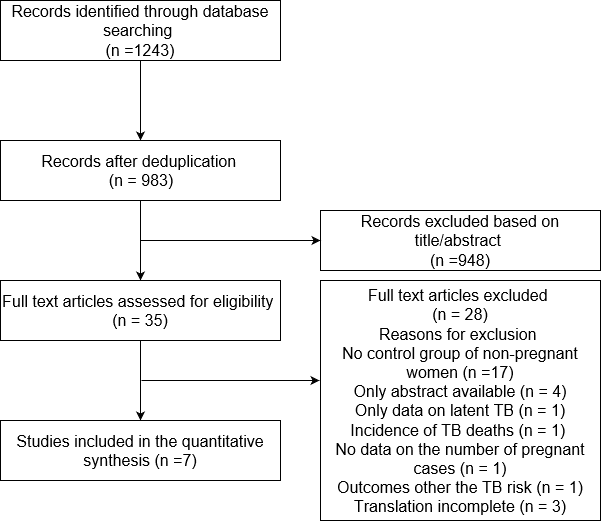

The diagram above was exported from draw.io. Its source (the exported page's mxGraphModel, read from the mxfile embedded in the PNG):
<mxGraphModel grid="1" dx="1422" dy="788" gridSize="10" guides="1" tooltips="1" connect="1" arrows="1" fold="1" page="1" pageScale="1" pageWidth="827" pageHeight="1169" math="0" shadow="0">
  <root>
    <mxCell id="0" />
    <mxCell id="1" parent="0" />
    <mxCell id="p7Cs9LO00bxreBE5OjTo-3" value="" parent="1" style="edgeStyle=orthogonalEdgeStyle;rounded=0;orthogonalLoop=1;jettySize=auto;html=1;" edge="1" source="p7Cs9LO00bxreBE5OjTo-1" target="p7Cs9LO00bxreBE5OjTo-2">
      <mxGeometry as="geometry" relative="1" />
    </mxCell>
    <mxCell id="p7Cs9LO00bxreBE5OjTo-1" value="&lt;font style=&quot;font-size: 16px&quot;&gt;R&lt;font style=&quot;font-size: 16px&quot;&gt;ecords identified through database searching&amp;nbsp;&lt;br&gt;(n =1243&lt;/font&gt;)&lt;/font&gt;" parent="1" style="rounded=0;whiteSpace=wrap;html=1;" vertex="1">
      <mxGeometry as="geometry" x="120" y="80" width="280" height="60" />
    </mxCell>
    <mxCell id="p7Cs9LO00bxreBE5OjTo-5" value="" parent="1" style="edgeStyle=orthogonalEdgeStyle;rounded=0;orthogonalLoop=1;jettySize=auto;html=1;" edge="1" source="p7Cs9LO00bxreBE5OjTo-2" target="p7Cs9LO00bxreBE5OjTo-4">
      <mxGeometry as="geometry" relative="1" />
    </mxCell>
    <mxCell id="p7Cs9LO00bxreBE5OjTo-2" value="&lt;font style=&quot;font-size: 16px&quot;&gt;Records &lt;font style=&quot;font-size: 16px&quot;&gt;after deduplication&amp;nbsp;&lt;br&gt;(n = 983&lt;/font&gt;)&lt;/font&gt;" parent="1" style="rounded=0;whiteSpace=wrap;html=1;" vertex="1">
      <mxGeometry as="geometry" x="120" y="220" width="280" height="60" />
    </mxCell>
    <mxCell id="p7Cs9LO00bxreBE5OjTo-8" value="&lt;font style=&quot;font-size: 16px&quot;&gt;R&lt;font style=&quot;font-size: 16px&quot;&gt;ecords excluded based on title/abstract&amp;nbsp;&lt;br&gt;(n =948&lt;/font&gt;)&lt;/font&gt;" parent="1" style="rounded=0;whiteSpace=wrap;html=1;" vertex="1">
      <mxGeometry as="geometry" x="440" y="290" width="280" height="60" />
    </mxCell>
    <mxCell id="p7Cs9LO00bxreBE5OjTo-7" value="" parent="1" style="edgeStyle=orthogonalEdgeStyle;rounded=0;orthogonalLoop=1;jettySize=auto;html=1;" edge="1" source="p7Cs9LO00bxreBE5OjTo-4" target="p7Cs9LO00bxreBE5OjTo-6">
      <mxGeometry as="geometry" relative="1" />
    </mxCell>
    <mxCell id="p7Cs9LO00bxreBE5OjTo-4" value="&lt;font style=&quot;font-size: 16px&quot;&gt;Full text articles assessed for eligibility&amp;nbsp;&lt;br&gt;(n = 35)&lt;/font&gt;" parent="1" style="rounded=0;whiteSpace=wrap;html=1;" vertex="1">
      <mxGeometry as="geometry" x="120" y="360" width="280" height="60" />
    </mxCell>
    <mxCell id="p7Cs9LO00bxreBE5OjTo-10" value="&lt;font style=&quot;font-size: 16px&quot;&gt;Full text articles excluded&amp;nbsp;&lt;br&gt;(n = 28)&lt;br&gt;Reasons for exclusion&amp;nbsp;&lt;br&gt;No control group of non-pregnant women (n =17)&lt;br&gt;Only abstract available (n = 4)&lt;br&gt;Only data on latent TB (n = 1)&lt;br&gt;Incidence of TB deaths (n = 1)&amp;nbsp;&lt;br&gt;No data on the number of pregnant cases (n = 1)&lt;br&gt;Outcomes other the TB risk (n = 1)&lt;br&gt;Translation incomplete (n = 3)&lt;/font&gt;" parent="1" style="rounded=0;whiteSpace=wrap;html=1;" vertex="1">
      <mxGeometry as="geometry" x="440" y="360" width="280" height="240" />
    </mxCell>
    <mxCell id="p7Cs9LO00bxreBE5OjTo-6" value="&lt;font style=&quot;font-size: 16px&quot;&gt;Studies included in the quantitative synthesis (n =7)&lt;/font&gt;" parent="1" style="rounded=0;whiteSpace=wrap;html=1;" vertex="1">
      <mxGeometry as="geometry" x="120" y="500" width="280" height="60" />
    </mxCell>
    <mxCell id="p7Cs9LO00bxreBE5OjTo-12" value="" parent="1" style="endArrow=classic;html=1;" edge="1">
      <mxGeometry as="geometry" width="50" height="50" relative="1">
        <mxPoint as="sourcePoint" x="261" y="460" />
        <mxPoint as="targetPoint" x="439" y="460" />
      </mxGeometry>
    </mxCell>
    <mxCell id="p7Cs9LO00bxreBE5OjTo-13" value="" parent="1" style="endArrow=classic;html=1;" edge="1">
      <mxGeometry as="geometry" width="50" height="50" relative="1">
        <mxPoint as="sourcePoint" x="260" y="320" />
        <mxPoint as="targetPoint" x="440" y="320" />
      </mxGeometry>
    </mxCell>
  </root>
</mxGraphModel>